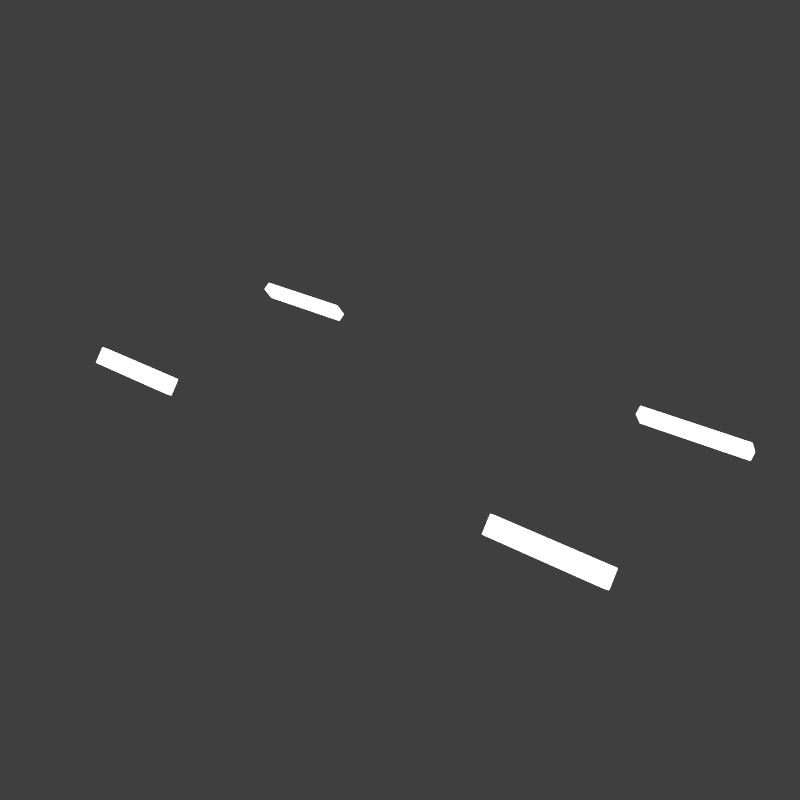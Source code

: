 # Source: lite_cut1_3.blend  (saved by Blender 2.79.6; exported with 4.5.12 LTS)
import bpy
from mathutils import Matrix  # noqa: F401  (used for matrix-valued properties, if any)

bpy.ops.wm.read_factory_settings(use_empty=True)
scene = bpy.context.scene
scene.name = 'main'

# ---- collections
col_collection_1 = bpy.data.collections.new('Collection 1'); scene.collection.children.link(col_collection_1)

# ---- materials (node trees are filled in below, after node groups)
mat_litecolor = bpy.data.materials.new('liteColor')
mat_litecolor.alpha_threshold = 0.0
mat_litecolor.roughness = 0.5

# ---- node groups
ng_lightcolor_presets = bpy.data.node_groups.new('LightColor_Presets', 'ShaderNodeTree')
_s = ng_lightcolor_presets.interface.new_socket(name='Candle', in_out='OUTPUT', socket_type='NodeSocketColor')
_s = ng_lightcolor_presets.interface.new_socket(name='40W Tungsten', in_out='OUTPUT', socket_type='NodeSocketColor')
_s = ng_lightcolor_presets.interface.new_socket(name='100W Tungsten', in_out='OUTPUT', socket_type='NodeSocketColor')
_s = ng_lightcolor_presets.interface.new_socket(name='Halogen', in_out='OUTPUT', socket_type='NodeSocketColor')
_s = ng_lightcolor_presets.interface.new_socket(name='Carbon Arc', in_out='OUTPUT', socket_type='NodeSocketColor')
_s = ng_lightcolor_presets.interface.new_socket(name='High Noon Sun', in_out='OUTPUT', socket_type='NodeSocketColor')
_s = ng_lightcolor_presets.interface.new_socket(name='Direct Sunlight', in_out='OUTPUT', socket_type='NodeSocketColor')
_s = ng_lightcolor_presets.interface.new_socket(name='Overcast Sky', in_out='OUTPUT', socket_type='NodeSocketColor')
_s = ng_lightcolor_presets.interface.new_socket(name='Clear Blue Sky', in_out='OUTPUT', socket_type='NodeSocketColor')
_s = ng_lightcolor_presets.interface.new_socket(name='Warm Fluorescent', in_out='OUTPUT', socket_type='NodeSocketColor')
_s = ng_lightcolor_presets.interface.new_socket(name='Standard Fluorescent', in_out='OUTPUT', socket_type='NodeSocketColor')
_s = ng_lightcolor_presets.interface.new_socket(name='Cool White Fluorescent', in_out='OUTPUT', socket_type='NodeSocketColor')
_s = ng_lightcolor_presets.interface.new_socket(name='Full Spectrum Fluorescent', in_out='OUTPUT', socket_type='NodeSocketColor')
_s = ng_lightcolor_presets.interface.new_socket(name='Grow Light Fluorescent', in_out='OUTPUT', socket_type='NodeSocketColor')
_s = ng_lightcolor_presets.interface.new_socket(name='Mercury Vapor', in_out='OUTPUT', socket_type='NodeSocketColor')
_s = ng_lightcolor_presets.interface.new_socket(name='Sodium Vapor', in_out='OUTPUT', socket_type='NodeSocketColor')
_s = ng_lightcolor_presets.interface.new_socket(name='Metal Halide', in_out='OUTPUT', socket_type='NodeSocketColor')
_s = ng_lightcolor_presets.interface.new_socket(name='High Pressure Sodium', in_out='OUTPUT', socket_type='NodeSocketColor')
_N = ng_lightcolor_presets.nodes; _L = ng_lightcolor_presets.links
n0 = _N.new('NodeFrame'); n0.name = 'Frame'; n0.location = (-108, -354)
n0.label = 'Kelvin'
n0.width = 205
n1 = _N.new('NodeFrame'); n1.name = 'Frame.001'; n1.location = (-113, -814)
n1.label = 'Fluorescent'
n1.width = 211
n2 = _N.new('NodeFrame'); n2.name = 'Frame.002'; n2.location = (-72, -1126)
n2.label = 'Gaseous Light '
n2.width = 151
n3 = _N.new('NodeFrame'); n3.name = 'Frame.003'; n3.location = (293, -268)
n3.label = 'bwide.wordpress.com'
n3.width = 200
n4 = _N.new('ShaderNodeCombineColor'); n4.name = 'Combine RGB.005'; n4.location = (30, -190)
n4.label = '5200'
n4.width = 80
n4.hide = True
n4.inputs[0].default_value = 1.0
n4.inputs[1].default_value = 0.9804
n4.inputs[2].default_value = 0.9569
n5 = _N.new('ShaderNodeCombineColor'); n5.name = 'Combine RGB.006'; n5.location = (30, -233)
n5.label = '5400'
n5.width = 80
n5.hide = True
n5.inputs[0].default_value = 1.0
n5.inputs[1].default_value = 1.0
n5.inputs[2].default_value = 0.9843
n6 = _N.new('ShaderNodeCombineColor'); n6.name = 'Combine RGB.007'; n6.location = (30, -271)
n6.label = '6000'
n6.width = 80
n6.hide = True
n6.inputs[0].default_value = 1.0
n6.inputs[1].default_value = 1.0
n6.inputs[2].default_value = 1.0
n7 = _N.new('ShaderNodeCombineColor'); n7.name = 'Combine RGB.009'; n7.location = (30, -351)
n7.label = '20000'
n7.width = 80
n7.hide = True
n7.inputs[0].default_value = 0.251
n7.inputs[1].default_value = 0.6118
n7.inputs[2].default_value = 1.0
n8 = _N.new('ShaderNodeCombineColor'); n8.name = 'Combine RGB.008'; n8.location = (30, -312)
n8.label = '7000'
n8.width = 80
n8.hide = True
n8.inputs[0].default_value = 0.7882
n8.inputs[1].default_value = 0.8863
n8.inputs[2].default_value = 1.0
n9 = _N.new('ShaderNodeCombineColor'); n9.name = 'Combine RGB.002'; n9.location = (30, -71)
n9.label = '2600'
n9.width = 80
n9.hide = True
n9.inputs[0].default_value = 1.0
n9.inputs[1].default_value = 0.7725
n9.inputs[2].default_value = 0.5608
n10 = _N.new('ShaderNodeCombineColor'); n10.name = 'RGBCOlor'; n10.location = (30, -225)
n10.label = 'Grow Light Fluorescent'
n10.width = 80
n10.hide = True
n10.inputs[0].default_value = 1.0
n10.inputs[1].default_value = 0.9373
n10.inputs[2].default_value = 0.9686
n11 = _N.new('ShaderNodeCombineColor'); n11.name = 'Combine RGB.011'; n11.location = (35, -79)
n11.label = 'Standard Fluorescent'
n11.width = 80
n11.hide = True
n11.inputs[0].default_value = 0.9569
n11.inputs[1].default_value = 1.0
n11.inputs[2].default_value = 0.9804
n12 = _N.new('ShaderNodeCombineColor'); n12.name = 'Combine RGB.012'; n12.location = (35, -129)
n12.label = 'Cool White Fluorescent'
n12.width = 80
n12.hide = True
n12.inputs[0].default_value = 0.8314
n12.inputs[1].default_value = 0.9216
n12.inputs[2].default_value = 1.0
n13 = _N.new('ShaderNodeCombineColor'); n13.name = 'Combine RGB.013'; n13.location = (33, -173)
n13.label = 'Full Spectrum Fluorescent'
n13.width = 80
n13.hide = True
n13.inputs[0].default_value = 1.0
n13.inputs[1].default_value = 0.9569
n13.inputs[2].default_value = 0.949
n14 = _N.new('ShaderNodeCombineColor'); n14.name = 'Combine RGB.014'; n14.location = (32, -35)
n14.label = 'Mercury Vapor'
n14.width = 80
n14.hide = True
n14.inputs[0].default_value = 0.8471
n14.inputs[1].default_value = 0.9686
n14.inputs[2].default_value = 1.0
n15 = _N.new('ShaderNodeCombineColor'); n15.name = 'Combine RGB.015'; n15.location = (34, -80)
n15.label = 'Sodium Vapor'
n15.width = 80
n15.hide = True
n15.inputs[0].default_value = 1.0
n15.inputs[1].default_value = 0.8196
n15.inputs[2].default_value = 0.698
n16 = _N.new('ShaderNodeCombineColor'); n16.name = 'Combine RGB.016'; n16.location = (30, -127)
n16.label = 'Metal Halide'
n16.width = 80
n16.hide = True
n16.inputs[0].default_value = 0.949
n16.inputs[1].default_value = 0.9882
n16.inputs[2].default_value = 1.0
n17 = _N.new('ShaderNodeCombineColor'); n17.name = 'Combine RGB.017'; n17.location = (32, -170)
n17.label = 'High Pressure Sodium'
n17.width = 80
n17.hide = True
n17.inputs[0].default_value = 0.949
n17.inputs[1].default_value = 0.7176
n17.inputs[2].default_value = 0.298
n18 = _N.new('ShaderNodeCombineColor'); n18.name = 'Combine RGB.003'; n18.location = (30, -106)
n18.label = '2850'
n18.width = 80
n18.hide = True
n18.inputs[0].default_value = 1.0
n18.inputs[1].default_value = 0.8392
n18.inputs[2].default_value = 0.6667
n19 = _N.new('NodeGroupOutput'); n19.name = 'Group Output'; n19.location = (30, -30)
n20 = _N.new('ShaderNodeCombineColor'); n20.name = 'Combine RGB.004'; n20.location = (30, -148)
n20.label = '3200'
n20.width = 80
n20.hide = True
n20.inputs[0].default_value = 1.0
n20.inputs[1].default_value = 0.9451
n20.inputs[2].default_value = 0.8784
n21 = _N.new('ShaderNodeCombineColor'); n21.name = 'Combine RGB.001'; n21.location = (30, -35)
n21.label = '1900K'
n21.width = 80
n21.hide = True
n21.inputs[0].default_value = 1.0
n21.inputs[1].default_value = 0.5765
n21.inputs[2].default_value = 0.1608
n22 = _N.new('ShaderNodeCombineColor'); n22.name = 'Combine RGB.010'; n22.location = (36, -35)
n22.label = 'Warm Fluorescent'
n22.width = 80
n22.hide = True
n22.inputs[0].default_value = 1.0
n22.inputs[1].default_value = 0.9569
n22.inputs[2].default_value = 0.898
n4.parent = n0
n5.parent = n0
n6.parent = n0
n7.parent = n0
n8.parent = n0
n9.parent = n0
n10.parent = n1
n11.parent = n1
n12.parent = n1
n13.parent = n1
n14.parent = n2
n15.parent = n2
n16.parent = n2
n17.parent = n2
n18.parent = n0
n19.parent = n3
n20.parent = n0
n21.parent = n0
n22.parent = n1
_L.new(n21.outputs[0], n19.inputs[0])
_L.new(n9.outputs[0], n19.inputs[1])
_L.new(n18.outputs[0], n19.inputs[2])
_L.new(n20.outputs[0], n19.inputs[3])
_L.new(n4.outputs[0], n19.inputs[4])
_L.new(n5.outputs[0], n19.inputs[5])
_L.new(n6.outputs[0], n19.inputs[6])
_L.new(n8.outputs[0], n19.inputs[7])
_L.new(n7.outputs[0], n19.inputs[8])
_L.new(n22.outputs[0], n19.inputs[9])
_L.new(n11.outputs[0], n19.inputs[10])
_L.new(n12.outputs[0], n19.inputs[11])
_L.new(n13.outputs[0], n19.inputs[12])
_L.new(n10.outputs[0], n19.inputs[13])
_L.new(n14.outputs[0], n19.inputs[14])
_L.new(n15.outputs[0], n19.inputs[15])
_L.new(n16.outputs[0], n19.inputs[16])
_L.new(n17.outputs[0], n19.inputs[17])
n19.is_active_output = True
ng_auto_smooth = bpy.data.node_groups.new('Auto Smooth', 'GeometryNodeTree')
_s = ng_auto_smooth.interface.new_socket(name='Geometry', in_out='OUTPUT', socket_type='NodeSocketGeometry')
_s = ng_auto_smooth.interface.new_socket(name='Geometry', in_out='INPUT', socket_type='NodeSocketGeometry')
_s = ng_auto_smooth.interface.new_socket(name='Angle', in_out='INPUT', socket_type='NodeSocketFloat')
_s.subtype = 'ANGLE'
_s.min_value = 0.0
_s.max_value = 3.142
ng_auto_smooth.is_modifier = True
_N = ng_auto_smooth.nodes; _L = ng_auto_smooth.links
n0 = _N.new('NodeGroupOutput'); n0.name = 'Group Output'; n0.location = (480, -100)
n1 = _N.new('NodeGroupInput'); n1.name = 'Group Input'; n1.location = (-420, -300)
n2 = _N.new('NodeGroupInput'); n2.name = 'Group Input.001'; n2.location = (-60, -100)
n3 = _N.new('GeometryNodeSetShadeSmooth'); n3.name = 'Set Shade Smooth'; n3.location = (120, -100)
n3.domain = 'EDGE'
n4 = _N.new('GeometryNodeSetShadeSmooth'); n4.name = 'Set Shade Smooth.001'; n4.location = (300, -100)
n5 = _N.new('GeometryNodeInputMeshEdgeAngle'); n5.name = 'Edge Angle'; n5.location = (-420, -220)
n6 = _N.new('GeometryNodeInputEdgeSmooth'); n6.name = 'Is Edge Smooth'; n6.location = (-60, -160)
n7 = _N.new('GeometryNodeInputShadeSmooth'); n7.name = 'Is Face Smooth'; n7.location = (-240, -340)
n8 = _N.new('FunctionNodeBooleanMath'); n8.name = 'Boolean Math'; n8.location = (-60, -220)
n9 = _N.new('FunctionNodeCompare'); n9.name = 'Compare'; n9.location = (-240, -180)
n9.operation = 'LESS_EQUAL'
_L.new(n5.outputs[0], n9.inputs[0])
_L.new(n4.outputs[0], n0.inputs[0])
_L.new(n1.outputs[1], n9.inputs[1])
_L.new(n9.outputs[0], n8.inputs[0])
_L.new(n7.outputs[0], n8.inputs[1])
_L.new(n2.outputs[0], n3.inputs[0])
_L.new(n6.outputs[0], n3.inputs[1])
_L.new(n3.outputs[0], n4.inputs[0])
_L.new(n8.outputs[0], n3.inputs[2])
n0.is_active_output = True

# ---- material node trees
mat_litecolor.use_nodes = True; mat_litecolor.node_tree.nodes.clear()
_N = mat_litecolor.node_tree.nodes; _L = mat_litecolor.node_tree.links
n0 = _N.new('ShaderNodeGroup'); n0.name = 'Group.011'; n0.location = (-21, 101)
n0.node_tree = ng_lightcolor_presets
n1 = _N.new('ShaderNodeOutputMaterial'); n1.name = 'Material Output'; n1.location = (382, 130)
n2 = _N.new('ShaderNodeEmission'); n2.name = 'Emission'; n2.location = (178, 70)
n2.inputs[1].default_value = 4.0
_L.new(n2.outputs[0], n1.inputs[0])
_L.new(n0.outputs[11], n2.inputs[0])
n1.is_active_output = True

# ---- world
world_world = bpy.data.worlds.new('World'); scene.world = world_world
world_world.use_nodes = True; world_world.node_tree.nodes.clear()
_N = world_world.node_tree.nodes; _L = world_world.node_tree.links
n0 = _N.new('ShaderNodeOutputWorld'); n0.name = 'World Output'; n0.location = (300, 300)
n1 = _N.new('ShaderNodeBackground'); n1.name = 'Background'; n1.location = (10, 300)
n1.inputs[0].default_value = (0.05, 0.05, 0.05, 1.0)
_L.new(n1.outputs[0], n0.inputs[0])
n0.is_active_output = True
world_world.use_sun_shadow = False
world_world.sun_shadow_jitter_overblur = 0.0

# ---- meshes
me_plane_001 = bpy.data.meshes.new('Plane.001')
me_plane_001.from_pydata([(-0.9501, -0.9501, 0.0), (0.9501, -0.9501, 0.0), (-0.9501, 0.9501, 0.0), (0.9501, 0.9501, 0.0), (-0.8584, 0.8584, 0.0), (-0.8584, -0.8584, 0.0), (0.8584, -0.8584, 0.0), (0.8584, 0.8584, 0.0), (0.0, 0.0, 0.0)], [], [(5, 4, 2, 0), (6, 5, 0, 1), (7, 6, 1, 3), (4, 7, 3, 2), (5, 6, 8), (6, 7, 8), (7, 4, 8), (4, 5, 8)])
me_plane_001.use_remesh_preserve_volume = False
me_plane_001.use_remesh_preserve_attributes = False
me_plane_001.use_mirror_vertex_groups = False
me_plane_001.update()
me_bc_shape = bpy.data.meshes.new('BC-shape')
me_bc_shape.from_pydata([(-0.7325, 0.6496, -0.1614), (-0.7325, 0.4471, 0.006108), (-0.7325, 0.668, -0.1436), (-0.7325, 0.3526, -0.02898), (-0.7325, 0.4267, -0.1289), (-0.7325, 0.6168, -0.1541), (-0.7325, 0.8411, -0.06813), (-0.7325, 0.4989, -0.02898), (-0.7325, 0.8411, 0.006108), (-0.7325, 0.639, -0.1532), (-0.7325, 0.6115, -0.1289), (-0.7229, 0.7166, -0.1755), (-0.7229, 0.775, -0.1643), (-0.722, 0.7516, -0.2002), (-0.7187, 0.6115, -0.1289), (-0.7187, 0.8411, -0.06813), (-0.7452, 0.7755, -0.165), (-0.7452, 0.639, -0.1532), (-0.7452, 0.4471, 0.006108), (-0.7452, 0.7164, -0.1763), (-0.7187, 0.6168, -0.1541), (-0.7452, 0.4989, -0.02898), (-0.7187, 0.4471, 0.006108), (-0.7187, 0.6496, -0.1614), (-0.7452, 0.4267, -0.1289), (-0.7452, 0.668, -0.1436), (-0.7452, 0.6496, -0.1614), (-0.7187, 0.668, -0.1436), (-0.7452, 0.8411, -0.06813), (-0.7452, 0.3526, -0.02898), (-0.7187, 0.4989, -0.02898), (-0.7187, 0.3526, -0.02898), (-0.7187, 0.8411, 0.006108), (-0.7452, 0.8411, 0.006108), (-0.7187, 0.4267, -0.1289), (-0.7187, 0.7516, -0.2002), (-0.7187, 0.639, -0.1532), (-0.7452, 0.6115, -0.1289), (-0.7452, 0.6168, -0.1541), (-0.6405, 0.6496, -0.1614), (-0.6405, 0.4471, 0.006108), (-0.6405, 0.668, -0.1436), (-0.6405, 0.3526, -0.02898), (-0.6405, 0.4267, -0.1289), (-0.6405, 0.6168, -0.1541), (-0.6405, 0.8411, -0.06813), (-0.6405, 0.4989, -0.02898), (-0.6405, 0.8411, 0.006108), (-0.6405, 0.639, -0.1532), (-0.6405, 0.6115, -0.1289), (-0.6309, 0.7166, -0.1755), (-0.6309, 0.775, -0.1643), (-0.63, 0.7516, -0.2002), (-0.6267, 0.6115, -0.1289), (-0.6267, 0.8411, -0.06813), (-0.6532, 0.7755, -0.165), (-0.6532, 0.639, -0.1532), (-0.6532, 0.4471, 0.006108), (-0.6532, 0.7164, -0.1763), (-0.6267, 0.6168, -0.1541), (-0.6532, 0.4989, -0.02898), (-0.6267, 0.4471, 0.006108), (-0.6267, 0.6496, -0.1614), (-0.6532, 0.4267, -0.1289), (-0.6532, 0.668, -0.1436), (-0.6532, 0.6496, -0.1614), (-0.6267, 0.668, -0.1436), (-0.6532, 0.8411, -0.06813), (-0.6532, 0.3526, -0.02898), (-0.6267, 0.4989, -0.02898), (-0.6267, 0.3526, -0.02898), (-0.6267, 0.8411, 0.006108), (-0.6532, 0.8411, 0.006108), (-0.6267, 0.4267, -0.1289), (-0.6267, 0.7516, -0.2002), (-0.6267, 0.639, -0.1532), (-0.6532, 0.6115, -0.1289), (-0.6532, 0.6168, -0.1541), (-0.9025, 0.6431, -0.1394), (-0.9025, 0.4646, -0.01848), (-1.037, 0.9005, 0.0007982), (-0.9025, 0.3318, -0.01848), (-0.9025, 0.4214, -0.1394), (-1.037, 0.4128, 0.01661), (-1.037, 0.8771, 0.01661), (-0.8544, 0.7395, 0.01661), (-0.8544, 0.8771, 0.01661), (-0.8544, 0.9005, 0.0007982), (-0.8544, 0.8418, -0.08574), (-0.9498, 0.7395, 0.01661), (-0.9498, 0.8418, -0.08574), (-0.9498, 0.8771, 0.01661), (-0.9498, 0.9005, 0.0007982), (-0.8005, 0.8516, 0.01661), (-0.8005, 0.8516, -0.07136), (-0.8005, 0.9005, 0.0007982), (-0.8005, 0.8771, 0.01661), (-0.762, 0.4128, 0.01661), (-0.762, 0.4646, -0.01848), (-0.8484, 0.6356, -0.1638), (-0.8538, 0.6431, -0.1394), (-0.8484, 0.6504, -0.1752), (-0.8538, 0.6692, -0.1571), (-0.8538, 0.603, -0.1394), (-0.8484, 0.6083, -0.165), (-0.9922, 0.9005, 0.0007982), (-0.9922, 0.4128, 0.01661), (-0.9922, 0.8771, 0.01661), (-1.037, 0.7817, -0.1745), (-1.037, 0.7141, -0.1875), (-0.9922, 0.7141, -0.1875), (-0.9922, 0.7817, -0.1745), (-0.6267, 0.6083, -0.165), (-0.6532, 0.6083, -0.165), (-0.6267, 0.603, -0.1394), (-0.6532, 0.603, -0.1394), (-0.7187, 0.603, -0.1394), (-0.7187, 0.6083, -0.165), (-0.6267, 0.4214, -0.1394), (-0.6532, 0.4214, -0.1394), (-0.7187, 0.4646, -0.01848), (-0.6267, 0.4646, -0.01848), (-0.6532, 0.4646, -0.01848), (-0.6532, 0.4128, 0.01661), (-0.6267, 0.4128, 0.01661), (-0.6532, 0.3318, -0.01848), (-0.6267, 0.3318, -0.01848), (-0.7452, 0.6083, -0.165), (-0.7452, 0.603, -0.1394), (-0.7452, 0.4214, -0.1394), (-0.7187, 0.4214, -0.1394), (-0.7452, 0.4646, -0.01848), (-0.7187, 0.4128, 0.01661), (-0.7452, 0.4128, 0.01661), (-0.7187, 0.3318, -0.01848), (-0.7452, 0.3318, -0.01848), (-0.6267, 0.6356, -0.1638), (-0.6532, 0.6356, -0.1638), (-0.7187, 0.6356, -0.1638), (-0.7452, 0.6356, -0.1638), (-0.6267, 0.6692, -0.1571), (-0.6267, 0.6504, -0.1752), (-0.6532, 0.6504, -0.1752), (-0.7187, 0.6504, -0.1752), (-0.7452, 0.6504, -0.1752), (-0.6532, 0.7141, -0.1875), (-0.6532, 0.6692, -0.1571), (-0.7187, 0.6692, -0.1571), (-0.7452, 0.6692, -0.1571), (-0.7452, 0.7141, -0.1875), (-0.6267, 0.7544, -0.2148), (-0.6532, 0.7817, -0.1745), (-0.6532, 0.7264, -0.1958), (-0.6532, 0.7734, -0.1868), (-0.7187, 0.7544, -0.2148), (-0.7452, 0.7817, -0.1745), (-0.6501, 0.7274, -0.1965), (-0.6501, 0.7727, -0.1877), (-0.6506, 0.7544, -0.2148), (-0.6532, 0.8516, 0.01661), (-0.7187, 0.8516, 0.01661), (-0.6267, 0.8516, 0.01661), (-0.7452, 0.8516, 0.01661), (-0.6267, 0.8516, -0.07136), (-0.6532, 0.8516, -0.07136), (-0.7187, 0.8516, -0.07136), (-0.7452, 0.8516, -0.07136), (-0.5781, 0.8516, 0.01661), (-0.5781, 0.8516, -0.07136), (-0.5781, 0.7544, -0.2148), (-0.5781, 0.6692, -0.1571), (-0.5781, 0.6504, -0.1752), (-0.5781, 0.6356, -0.1638), (-0.5781, 0.6083, -0.165), (-0.5781, 0.603, -0.1394), (-0.5781, 0.4128, 0.01661), (-0.5781, 0.4214, -0.1394), (-0.5781, 0.4646, -0.01848), (-0.5781, 0.3318, -0.01848), (0.7325, 0.6496, -0.1614), (0.7325, 0.4471, 0.006108), (0.7325, 0.668, -0.1436), (0.7325, 0.3526, -0.02898), (0.7325, 0.4267, -0.1289), (0.7325, 0.6168, -0.1541), (0.7325, 0.8411, -0.06813), (0.7325, 0.4989, -0.02898), (0.7325, 0.8411, 0.006108), (0.7325, 0.639, -0.1532), (0.7325, 0.6115, -0.1289), (0.7229, 0.7166, -0.1755), (0.7229, 0.775, -0.1643), (0.722, 0.7516, -0.2002), (0.7187, 0.6115, -0.1289), (0.7187, 0.8411, -0.06813), (0.7452, 0.7755, -0.165), (0.7452, 0.639, -0.1532), (0.7452, 0.4471, 0.006108), (0.7452, 0.7164, -0.1763), (0.7187, 0.6168, -0.1541), (0.7452, 0.4989, -0.02898), (0.7187, 0.4471, 0.006108), (0.7187, 0.6496, -0.1614), (0.7452, 0.4267, -0.1289), (0.7452, 0.668, -0.1436), (0.7452, 0.6496, -0.1614), (0.7187, 0.668, -0.1436), (0.7452, 0.8411, -0.06813), (0.7452, 0.3526, -0.02898), (0.7187, 0.4989, -0.02898), (0.7187, 0.3526, -0.02898), (0.7187, 0.8411, 0.006108), (0.7452, 0.8411, 0.006108), (0.7187, 0.4267, -0.1289), (0.7187, 0.7516, -0.2002), (0.7187, 0.639, -0.1532), (0.7452, 0.6115, -0.1289), (0.7452, 0.6168, -0.1541), (0.6405, 0.6496, -0.1614), (0.6405, 0.4471, 0.006108), (0.6405, 0.668, -0.1436), (0.6405, 0.3526, -0.02898), (0.6405, 0.4267, -0.1289), (0.6405, 0.6168, -0.1541), (0.6405, 0.8411, -0.06813), (0.6405, 0.4989, -0.02898), (0.6405, 0.8411, 0.006108), (0.6405, 0.639, -0.1532), (0.6405, 0.6115, -0.1289), (0.6309, 0.7166, -0.1755), (0.6309, 0.775, -0.1643), (0.63, 0.7516, -0.2002), (0.6267, 0.6115, -0.1289), (0.6267, 0.8411, -0.06813), (0.6532, 0.7755, -0.165), (0.6532, 0.639, -0.1532), (0.6532, 0.4471, 0.006108), (0.6532, 0.7164, -0.1763), (0.6267, 0.6168, -0.1541), (0.6532, 0.4989, -0.02898), (0.6267, 0.4471, 0.006108), (0.6267, 0.6496, -0.1614), (0.6532, 0.4267, -0.1289), (0.6532, 0.668, -0.1436), (0.6532, 0.6496, -0.1614), (0.6267, 0.668, -0.1436), (0.6532, 0.8411, -0.06813), (0.6532, 0.3526, -0.02898), (0.6267, 0.4989, -0.02898), (0.6267, 0.3526, -0.02898), (0.6267, 0.8411, 0.006108), (0.6532, 0.8411, 0.006108), (0.6267, 0.4267, -0.1289), (0.6267, 0.7516, -0.2002), (0.6267, 0.639, -0.1532), (0.6532, 0.6115, -0.1289), (0.6532, 0.6168, -0.1541), (0.9025, 0.6431, -0.1394), (0.9025, 0.4646, -0.01848), (1.037, 0.9005, 0.0007982), (0.9025, 0.3318, -0.01848), (0.9025, 0.4214, -0.1394), (1.037, 0.4128, 0.01661), (1.037, 0.8771, 0.01661), (0.8544, 0.7395, 0.01661), (0.8544, 0.8771, 0.01661), (0.8544, 0.9005, 0.0007982), (0.8544, 0.8418, -0.08574), (0.9498, 0.7395, 0.01661), (0.9498, 0.8418, -0.08574), (0.9498, 0.8771, 0.01661), (0.9498, 0.9005, 0.0007982), (0.8005, 0.8516, 0.01661), (0.8005, 0.8516, -0.07136), (0.8005, 0.9005, 0.0007982), (0.8005, 0.8771, 0.01661), (0.762, 0.4128, 0.01661), (0.762, 0.4646, -0.01848), (0.8484, 0.6356, -0.1638), (0.8538, 0.6431, -0.1394), (0.8484, 0.6504, -0.1752), (0.8538, 0.6692, -0.1571), (0.8538, 0.603, -0.1394), (0.8484, 0.6083, -0.165), (0.9922, 0.9005, 0.0007982), (0.9922, 0.4128, 0.01661), (0.9922, 0.8771, 0.01661), (1.037, 0.7817, -0.1745), (1.037, 0.7141, -0.1875), (0.9922, 0.7141, -0.1875), (0.9922, 0.7817, -0.1745), (0.6267, 0.6083, -0.165), (0.6532, 0.6083, -0.165), (0.6267, 0.603, -0.1394), (0.6532, 0.603, -0.1394), (0.7187, 0.603, -0.1394), (0.7187, 0.6083, -0.165), (0.6267, 0.4214, -0.1394), (0.6532, 0.4214, -0.1394), (0.7187, 0.4646, -0.01848), (0.6267, 0.4646, -0.01848), (0.6532, 0.4646, -0.01848), (0.6532, 0.4128, 0.01661), (0.6267, 0.4128, 0.01661), (0.6532, 0.3318, -0.01848), (0.6267, 0.3318, -0.01848), (0.7452, 0.6083, -0.165), (0.7452, 0.603, -0.1394), (0.7452, 0.4214, -0.1394), (0.7187, 0.4214, -0.1394), (0.7452, 0.4646, -0.01848), (0.7187, 0.4128, 0.01661), (0.7452, 0.4128, 0.01661), (0.7187, 0.3318, -0.01848), (0.7452, 0.3318, -0.01848), (0.6267, 0.6356, -0.1638), (0.6532, 0.6356, -0.1638), (0.7187, 0.6356, -0.1638), (0.7452, 0.6356, -0.1638), (0.6267, 0.6692, -0.1571), (0.6267, 0.6504, -0.1752), (0.6532, 0.6504, -0.1752), (0.7187, 0.6504, -0.1752), (0.7452, 0.6504, -0.1752), (0.6532, 0.7141, -0.1875), (0.6532, 0.6692, -0.1571), (0.7187, 0.6692, -0.1571), (0.7452, 0.6692, -0.1571), (0.7452, 0.7141, -0.1875), (0.6267, 0.7544, -0.2148), (0.6532, 0.7817, -0.1745), (0.6532, 0.7264, -0.1958), (0.6532, 0.7734, -0.1868), (0.7187, 0.7544, -0.2148), (0.7452, 0.7817, -0.1745), (0.6501, 0.7274, -0.1965), (0.6501, 0.7727, -0.1877), (0.6506, 0.7544, -0.2148), (0.6532, 0.8516, 0.01661), (0.7187, 0.8516, 0.01661), (0.6267, 0.8516, 0.01661), (0.7452, 0.8516, 0.01661), (0.6267, 0.8516, -0.07136), (0.6532, 0.8516, -0.07136), (0.7187, 0.8516, -0.07136), (0.7452, 0.8516, -0.07136), (0.5781, 0.8516, 0.01661), (0.5781, 0.8516, -0.07136), (0.5781, 0.7544, -0.2148), (0.5781, 0.6692, -0.1571), (0.5781, 0.6504, -0.1752), (0.5781, 0.6356, -0.1638), (0.5781, 0.6083, -0.165), (0.5781, 0.603, -0.1394), (0.5781, 0.4128, 0.01661), (0.5781, 0.4214, -0.1394), (0.5781, 0.4646, -0.01848), (0.5781, 0.3318, -0.01848), (-0.7325, -0.6496, -0.1614), (-0.7325, -0.4471, 0.006108), (-0.7325, -0.668, -0.1436), (-0.7325, -0.3526, -0.02898), (-0.7325, -0.4267, -0.1289), (-0.7325, -0.6168, -0.1541), (-0.7325, -0.8411, -0.06813), (-0.7325, -0.4989, -0.02898), (-0.7325, -0.8411, 0.006108), (-0.7325, -0.639, -0.1532), (-0.7325, -0.6115, -0.1289), (-0.7229, -0.7166, -0.1755), (-0.7229, -0.775, -0.1643), (-0.722, -0.7516, -0.2002), (-0.7187, -0.6115, -0.1289), (-0.7187, -0.8411, -0.06813), (-0.7452, -0.7755, -0.165), (-0.7452, -0.639, -0.1532), (-0.7452, -0.4471, 0.006108), (-0.7452, -0.7164, -0.1763), (-0.7187, -0.6168, -0.1541), (-0.7452, -0.4989, -0.02898), (-0.7187, -0.4471, 0.006108), (-0.7187, -0.6496, -0.1614), (-0.7452, -0.4267, -0.1289), (-0.7452, -0.668, -0.1436), (-0.7452, -0.6496, -0.1614), (-0.7187, -0.668, -0.1436), (-0.7452, -0.8411, -0.06813), (-0.7452, -0.3526, -0.02898), (-0.7187, -0.4989, -0.02898), (-0.7187, -0.3526, -0.02898), (-0.7187, -0.8411, 0.006108), (-0.7452, -0.8411, 0.006108), (-0.7187, -0.4267, -0.1289), (-0.7187, -0.7516, -0.2002), (-0.7187, -0.639, -0.1532), (-0.7452, -0.6115, -0.1289), (-0.7452, -0.6168, -0.1541), (-0.6405, -0.6496, -0.1614), (-0.6405, -0.4471, 0.006108), (-0.6405, -0.668, -0.1436), (-0.6405, -0.3526, -0.02898), (-0.6405, -0.4267, -0.1289), (-0.6405, -0.6168, -0.1541), (-0.6405, -0.8411, -0.06813), (-0.6405, -0.4989, -0.02898), (-0.6405, -0.8411, 0.006108), (-0.6405, -0.639, -0.1532), (-0.6405, -0.6115, -0.1289), (-0.6309, -0.7166, -0.1755), (-0.6309, -0.775, -0.1643), (-0.63, -0.7516, -0.2002), (-0.6267, -0.6115, -0.1289), (-0.6267, -0.8411, -0.06813), (-0.6532, -0.7755, -0.165), (-0.6532, -0.639, -0.1532), (-0.6532, -0.4471, 0.006108), (-0.6532, -0.7164, -0.1763), (-0.6267, -0.6168, -0.1541), (-0.6532, -0.4989, -0.02898), (-0.6267, -0.4471, 0.006108), (-0.6267, -0.6496, -0.1614), (-0.6532, -0.4267, -0.1289), (-0.6532, -0.668, -0.1436), (-0.6532, -0.6496, -0.1614), (-0.6267, -0.668, -0.1436), (-0.6532, -0.8411, -0.06813), (-0.6532, -0.3526, -0.02898), (-0.6267, -0.4989, -0.02898), (-0.6267, -0.3526, -0.02898), (-0.6267, -0.8411, 0.006108), (-0.6532, -0.8411, 0.006108), (-0.6267, -0.4267, -0.1289), (-0.6267, -0.7516, -0.2002), (-0.6267, -0.639, -0.1532), (-0.6532, -0.6115, -0.1289), (-0.6532, -0.6168, -0.1541), (-0.9025, -0.6431, -0.1394), (-0.9025, -0.4646, -0.01848), (-1.037, -0.9005, 0.0007982), (-0.9025, -0.3318, -0.01848), (-0.9025, -0.4214, -0.1394), (-1.037, -0.4128, 0.01661), (-1.037, -0.8771, 0.01661), (-0.8544, -0.7395, 0.01661), (-0.8544, -0.8771, 0.01661), (-0.8544, -0.9005, 0.0007982), (-0.8544, -0.8418, -0.08574), (-0.9498, -0.7395, 0.01661), (-0.9498, -0.8418, -0.08574), (-0.9498, -0.8771, 0.01661), (-0.9498, -0.9005, 0.0007982), (-0.8005, -0.8516, 0.01661), (-0.8005, -0.8516, -0.07136), (-0.8005, -0.9005, 0.0007982), (-0.8005, -0.8771, 0.01661), (-0.762, -0.4128, 0.01661), (-0.762, -0.4646, -0.01848), (-0.8484, -0.6356, -0.1638), (-0.8538, -0.6431, -0.1394), (-0.8484, -0.6504, -0.1752), (-0.8538, -0.6692, -0.1571), (-0.8538, -0.603, -0.1394), (-0.8484, -0.6083, -0.165), (-0.9922, -0.9005, 0.0007982), (-0.9922, -0.4128, 0.01661), (-0.9922, -0.8771, 0.01661), (-1.037, -0.7817, -0.1745), (-1.037, -0.7141, -0.1875), (-0.9922, -0.7141, -0.1875), (-0.9922, -0.7817, -0.1745), (-0.6267, -0.6083, -0.165), (-0.6532, -0.6083, -0.165), (-0.6267, -0.603, -0.1394), (-0.6532, -0.603, -0.1394), (-0.7187, -0.603, -0.1394), (-0.7187, -0.6083, -0.165), (-0.6267, -0.4214, -0.1394), (-0.6532, -0.4214, -0.1394), (-0.7187, -0.4646, -0.01848), (-0.6267, -0.4646, -0.01848), (-0.6532, -0.4646, -0.01848), (-0.6532, -0.4128, 0.01661), (-0.6267, -0.4128, 0.01661), (-0.6532, -0.3318, -0.01848), (-0.6267, -0.3318, -0.01848), (-0.7452, -0.6083, -0.165), (-0.7452, -0.603, -0.1394), (-0.7452, -0.4214, -0.1394), (-0.7187, -0.4214, -0.1394), (-0.7452, -0.4646, -0.01848), (-0.7187, -0.4128, 0.01661), (-0.7452, -0.4128, 0.01661), (-0.7187, -0.3318, -0.01848), (-0.7452, -0.3318, -0.01848), (-0.6267, -0.6356, -0.1638), (-0.6532, -0.6356, -0.1638), (-0.7187, -0.6356, -0.1638), (-0.7452, -0.6356, -0.1638), (-0.6267, -0.6692, -0.1571), (-0.6267, -0.6504, -0.1752), (-0.6532, -0.6504, -0.1752), (-0.7187, -0.6504, -0.1752), (-0.7452, -0.6504, -0.1752), (-0.6532, -0.7141, -0.1875), (-0.6532, -0.6692, -0.1571), (-0.7187, -0.6692, -0.1571), (-0.7452, -0.6692, -0.1571), (-0.7452, -0.7141, -0.1875), (-0.6267, -0.7544, -0.2148), (-0.6532, -0.7817, -0.1745), (-0.6532, -0.7264, -0.1958), (-0.6532, -0.7734, -0.1868), (-0.7187, -0.7544, -0.2148), (-0.7452, -0.7817, -0.1745), (-0.6501, -0.7274, -0.1965), (-0.6501, -0.7727, -0.1877), (-0.6506, -0.7544, -0.2148), (-0.6532, -0.8516, 0.01661), (-0.7187, -0.8516, 0.01661), (-0.6267, -0.8516, 0.01661), (-0.7452, -0.8516, 0.01661), (-0.6267, -0.8516, -0.07136), (-0.6532, -0.8516, -0.07136), (-0.7187, -0.8516, -0.07136), (-0.7452, -0.8516, -0.07136), (-0.5781, -0.8516, 0.01661), (-0.5781, -0.8516, -0.07136), (-0.5781, -0.7544, -0.2148), (-0.5781, -0.6692, -0.1571), (-0.5781, -0.6504, -0.1752), (-0.5781, -0.6356, -0.1638), (-0.5781, -0.6083, -0.165), (-0.5781, -0.603, -0.1394), (-0.5781, -0.4128, 0.01661), (-0.5781, -0.4214, -0.1394), (-0.5781, -0.4646, -0.01848), (-0.5781, -0.3318, -0.01848), (0.7325, -0.6496, -0.1614), (0.7325, -0.4471, 0.006108), (0.7325, -0.668, -0.1436), (0.7325, -0.3526, -0.02898), (0.7325, -0.4267, -0.1289), (0.7325, -0.6168, -0.1541), (0.7325, -0.8411, -0.06813), (0.7325, -0.4989, -0.02898), (0.7325, -0.8411, 0.006108), (0.7325, -0.639, -0.1532), (0.7325, -0.6115, -0.1289), (0.7229, -0.7166, -0.1755), (0.7229, -0.775, -0.1643), (0.722, -0.7516, -0.2002), (0.7187, -0.6115, -0.1289), (0.7187, -0.8411, -0.06813), (0.7452, -0.7755, -0.165), (0.7452, -0.639, -0.1532), (0.7452, -0.4471, 0.006108), (0.7452, -0.7164, -0.1763), (0.7187, -0.6168, -0.1541), (0.7452, -0.4989, -0.02898), (0.7187, -0.4471, 0.006108), (0.7187, -0.6496, -0.1614), (0.7452, -0.4267, -0.1289), (0.7452, -0.668, -0.1436), (0.7452, -0.6496, -0.1614), (0.7187, -0.668, -0.1436), (0.7452, -0.8411, -0.06813), (0.7452, -0.3526, -0.02898), (0.7187, -0.4989, -0.02898), (0.7187, -0.3526, -0.02898), (0.7187, -0.8411, 0.006108), (0.7452, -0.8411, 0.006108), (0.7187, -0.4267, -0.1289), (0.7187, -0.7516, -0.2002), (0.7187, -0.639, -0.1532), (0.7452, -0.6115, -0.1289), (0.7452, -0.6168, -0.1541), (0.6405, -0.6496, -0.1614), (0.6405, -0.4471, 0.006108), (0.6405, -0.668, -0.1436), (0.6405, -0.3526, -0.02898), (0.6405, -0.4267, -0.1289), (0.6405, -0.6168, -0.1541), (0.6405, -0.8411, -0.06813), (0.6405, -0.4989, -0.02898), (0.6405, -0.8411, 0.006108), (0.6405, -0.639, -0.1532), (0.6405, -0.6115, -0.1289), (0.6309, -0.7166, -0.1755), (0.6309, -0.775, -0.1643), (0.63, -0.7516, -0.2002), (0.6267, -0.6115, -0.1289), (0.6267, -0.8411, -0.06813), (0.6532, -0.7755, -0.165), (0.6532, -0.639, -0.1532), (0.6532, -0.4471, 0.006108), (0.6532, -0.7164, -0.1763), (0.6267, -0.6168, -0.1541), (0.6532, -0.4989, -0.02898), (0.6267, -0.4471, 0.006108), (0.6267, -0.6496, -0.1614), (0.6532, -0.4267, -0.1289), (0.6532, -0.668, -0.1436), (0.6532, -0.6496, -0.1614), (0.6267, -0.668, -0.1436), (0.6532, -0.8411, -0.06813), (0.6532, -0.3526, -0.02898), (0.6267, -0.4989, -0.02898), (0.6267, -0.3526, -0.02898), (0.6267, -0.8411, 0.006108), (0.6532, -0.8411, 0.006108), (0.6267, -0.4267, -0.1289), (0.6267, -0.7516, -0.2002), (0.6267, -0.639, -0.1532), (0.6532, -0.6115, -0.1289), (0.6532, -0.6168, -0.1541), (0.9025, -0.6431, -0.1394), (0.9025, -0.4646, -0.01848), (1.037, -0.9005, 0.0007982), (0.9025, -0.3318, -0.01848), (0.9025, -0.4214, -0.1394), (1.037, -0.4128, 0.01661), (1.037, -0.8771, 0.01661), (0.8544, -0.7395, 0.01661), (0.8544, -0.8771, 0.01661), (0.8544, -0.9005, 0.0007982), (0.8544, -0.8418, -0.08574), (0.9498, -0.7395, 0.01661), (0.9498, -0.8418, -0.08574), (0.9498, -0.8771, 0.01661), (0.9498, -0.9005, 0.0007982), (0.8005, -0.8516, 0.01661), (0.8005, -0.8516, -0.07136), (0.8005, -0.9005, 0.0007982), (0.8005, -0.8771, 0.01661), (0.762, -0.4128, 0.01661), (0.762, -0.4646, -0.01848), (0.8484, -0.6356, -0.1638), (0.8538, -0.6431, -0.1394), (0.8484, -0.6504, -0.1752), (0.8538, -0.6692, -0.1571), (0.8538, -0.603, -0.1394), (0.8484, -0.6083, -0.165), (0.9922, -0.9005, 0.0007982), (0.9922, -0.4128, 0.01661), (0.9922, -0.8771, 0.01661), (1.037, -0.7817, -0.1745), (1.037, -0.7141, -0.1875), (0.9922, -0.7141, -0.1875), (0.9922, -0.7817, -0.1745), (0.6267, -0.6083, -0.165), (0.6532, -0.6083, -0.165), (0.6267, -0.603, -0.1394), (0.6532, -0.603, -0.1394), (0.7187, -0.603, -0.1394), (0.7187, -0.6083, -0.165), (0.6267, -0.4214, -0.1394), (0.6532, -0.4214, -0.1394), (0.7187, -0.4646, -0.01848), (0.6267, -0.4646, -0.01848), (0.6532, -0.4646, -0.01848), (0.6532, -0.4128, 0.01661), (0.6267, -0.4128, 0.01661), (0.6532, -0.3318, -0.01848), (0.6267, -0.3318, -0.01848), (0.7452, -0.6083, -0.165), (0.7452, -0.603, -0.1394), (0.7452, -0.4214, -0.1394), (0.7187, -0.4214, -0.1394), (0.7452, -0.4646, -0.01848), (0.7187, -0.4128, 0.01661), (0.7452, -0.4128, 0.01661), (0.7187, -0.3318, -0.01848), (0.7452, -0.3318, -0.01848), (0.6267, -0.6356, -0.1638), (0.6532, -0.6356, -0.1638), (0.7187, -0.6356, -0.1638), (0.7452, -0.6356, -0.1638), (0.6267, -0.6692, -0.1571), (0.6267, -0.6504, -0.1752), (0.6532, -0.6504, -0.1752), (0.7187, -0.6504, -0.1752), (0.7452, -0.6504, -0.1752), (0.6532, -0.7141, -0.1875), (0.6532, -0.6692, -0.1571), (0.7187, -0.6692, -0.1571), (0.7452, -0.6692, -0.1571), (0.7452, -0.7141, -0.1875), (0.6267, -0.7544, -0.2148), (0.6532, -0.7817, -0.1745), (0.6532, -0.7264, -0.1958), (0.6532, -0.7734, -0.1868), (0.7187, -0.7544, -0.2148), (0.7452, -0.7817, -0.1745), (0.6501, -0.7274, -0.1965), (0.6501, -0.7727, -0.1877), (0.6506, -0.7544, -0.2148), (0.6532, -0.8516, 0.01661), (0.7187, -0.8516, 0.01661), (0.6267, -0.8516, 0.01661), (0.7452, -0.8516, 0.01661), (0.6267, -0.8516, -0.07136), (0.6532, -0.8516, -0.07136), (0.7187, -0.8516, -0.07136), (0.7452, -0.8516, -0.07136), (0.5781, -0.8516, 0.01661), (0.5781, -0.8516, -0.07136), (0.5781, -0.7544, -0.2148), (0.5781, -0.6692, -0.1571), (0.5781, -0.6504, -0.1752), (0.5781, -0.6356, -0.1638), (0.5781, -0.6083, -0.165), (0.5781, -0.603, -0.1394), (0.5781, -0.4128, 0.01661), (0.5781, -0.4214, -0.1394), (0.5781, -0.4646, -0.01848), (0.5781, -0.3318, -0.01848)], [], [(2, 11, 13, 35, 27), (13, 12, 6, 15, 35), (7, 1, 18, 21), (9, 0, 23, 36), (5, 9, 36, 20), (6, 8, 32, 15), (8, 1, 22, 32), (10, 4, 24, 37), (2, 0, 26, 25), (10, 5, 20, 14), (3, 7, 21, 29), (4, 3, 29, 24), (11, 12, 13), (37, 38, 5, 10), (30, 22, 1, 7), (31, 30, 7, 3), (34, 31, 3, 4), (25, 19, 11, 2), (17, 26, 0, 9), (38, 17, 9, 5), (16, 28, 6, 12), (19, 16, 12, 11), (27, 23, 0, 2), (14, 34, 4, 10), (28, 33, 8, 6), (33, 18, 1, 8), (41, 50, 52, 74, 66), (52, 51, 45, 54, 74), (46, 40, 57, 60), (48, 39, 62, 75), (44, 48, 75, 59), (45, 47, 71, 54), (47, 40, 61, 71), (49, 43, 63, 76), (41, 39, 65, 64), (49, 44, 59, 53), (42, 46, 60, 68), (43, 42, 68, 63), (50, 51, 52), (76, 77, 44, 49), (69, 61, 40, 46), (70, 69, 46, 42), (73, 70, 42, 43), (64, 58, 50, 41), (56, 65, 39, 48), (77, 56, 48, 44), (55, 67, 45, 51), (58, 55, 51, 50), (66, 62, 39, 41), (53, 73, 43, 49), (67, 72, 47, 45), (72, 57, 40, 47), (79, 78, 82, 81), (84, 107, 105, 80), (105, 111, 108, 80), (87, 86, 96, 95), (89, 90, 92, 91), (88, 85, 86, 87), (93, 94, 95, 96), (101, 144, 139, 99), (88, 90, 89, 85), (101, 99, 100, 102), (104, 99, 139, 127), (99, 104, 103, 100), (104, 127, 128, 103), (94, 93, 162, 166), (93, 96, 86, 85, 89, 91, 107, 106, 97, 133, 162), (102, 100, 78, 79, 98, 97, 106, 110, 149, 148), (83, 84, 80, 108, 109), (106, 107, 84, 83), (94, 166, 155, 111, 105, 92, 90, 88, 87, 95), (105, 107, 91, 92), (111, 155, 149, 110), (108, 111, 110, 109), (110, 106, 83, 109), (160, 132, 123, 159), (161, 124, 175, 167), (119, 63, 68, 125), (147, 27, 35, 154), (165, 160, 159, 164), (163, 161, 167, 168), (129, 135, 81, 82), (148, 25, 26, 144), (146, 142, 143, 147), (115, 119, 130, 116), (165, 15, 32, 160), (140, 66, 74, 150), (127, 38, 37, 128), (126, 70, 73, 118), (131, 21, 18, 133), (143, 23, 27, 147), (125, 68, 60, 122), (150, 74, 54, 163), (116, 117, 113, 115), (114, 112, 173, 174), (128, 129, 82, 78, 100, 103), (145, 58, 64, 146), (151, 55, 58, 145, 152, 153), (138, 36, 23, 143), (159, 72, 67, 164), (137, 56, 77, 113), (125, 122, 120, 134), (154, 35, 15, 165), (118, 73, 53, 114), (146, 64, 65, 142), (129, 24, 29, 135), (116, 14, 20, 117), (148, 144, 101, 102), (135, 131, 98, 79, 81), (133, 18, 33, 162), (142, 65, 56, 137), (141, 62, 66, 140), (117, 20, 36, 138), (123, 57, 72, 159), (160, 32, 22, 132), (155, 16, 19, 149), (162, 33, 28, 166), (122, 60, 57, 123), (128, 37, 24, 129), (161, 71, 61, 124), (147, 154, 158, 156, 152, 145, 146), (140, 150, 169, 170), (139, 17, 38, 127), (114, 53, 59, 112), (154, 165, 164, 151, 153, 157, 158), (150, 163, 168, 169), (115, 76, 63, 119), (136, 75, 62, 141), (157, 156, 158), (121, 69, 70, 126), (119, 125, 134, 130), (166, 28, 16, 155), (131, 133, 97, 98), (112, 59, 75, 136), (144, 26, 17, 139), (156, 157, 153, 152), (113, 77, 76, 115), (117, 138, 137, 113), (112, 136, 172, 173), (120, 30, 31, 134), (122, 123, 132, 120), (164, 67, 55, 151), (124, 61, 69, 121), (132, 22, 30, 120), (135, 29, 21, 131), (149, 19, 25, 148), (138, 143, 142, 137), (136, 141, 171, 172), (130, 34, 14, 116), (134, 31, 34, 130), (163, 54, 71, 161), (170, 171, 141, 140), (177, 178, 176, 174, 173, 172, 171, 170, 169, 168, 167, 175), (176, 178, 126, 118), (178, 177, 121, 126), (177, 175, 124, 121), (174, 176, 118, 114), (181, 206, 214, 192, 190), (192, 214, 194, 185, 191), (186, 200, 197, 180), (188, 215, 202, 179), (184, 199, 215, 188), (185, 194, 211, 187), (187, 211, 201, 180), (189, 216, 203, 183), (181, 204, 205, 179), (189, 193, 199, 184), (182, 208, 200, 186), (183, 203, 208, 182), (190, 192, 191), (216, 189, 184, 217), (209, 186, 180, 201), (210, 182, 186, 209), (213, 183, 182, 210), (204, 181, 190, 198), (196, 188, 179, 205), (217, 184, 188, 196), (195, 191, 185, 207), (198, 190, 191, 195), (206, 181, 179, 202), (193, 189, 183, 213), (207, 185, 187, 212), (212, 187, 180, 197), (220, 245, 253, 231, 229), (231, 253, 233, 224, 230), (225, 239, 236, 219), (227, 254, 241, 218), (223, 238, 254, 227), (224, 233, 250, 226), (226, 250, 240, 219), (228, 255, 242, 222), (220, 243, 244, 218), (228, 232, 238, 223), (221, 247, 239, 225), (222, 242, 247, 221), (229, 231, 230), (255, 228, 223, 256), (248, 225, 219, 240), (249, 221, 225, 248), (252, 222, 221, 249), (243, 220, 229, 237), (235, 227, 218, 244), (256, 223, 227, 235), (234, 230, 224, 246), (237, 229, 230, 234), (245, 220, 218, 241), (232, 228, 222, 252), (246, 224, 226, 251), (251, 226, 219, 236), (258, 260, 261, 257), (263, 259, 284, 286), (284, 259, 287, 290), (266, 274, 275, 265), (268, 270, 271, 269), (267, 266, 265, 264), (272, 275, 274, 273), (280, 278, 318, 323), (267, 264, 268, 269), (280, 281, 279, 278), (283, 306, 318, 278), (278, 279, 282, 283), (283, 282, 307, 306), (273, 345, 341, 272), (272, 341, 312, 276, 285, 286, 270, 268, 264, 265, 275), (281, 327, 328, 289, 285, 276, 277, 258, 257, 279), (262, 288, 287, 259, 263), (285, 262, 263, 286), (273, 274, 266, 267, 269, 271, 284, 290, 334, 345), (284, 271, 270, 286), (290, 289, 328, 334), (287, 288, 289, 290), (289, 288, 262, 285), (339, 338, 302, 311), (340, 346, 354, 303), (298, 304, 247, 242), (326, 333, 214, 206), (344, 343, 338, 339), (342, 347, 346, 340), (308, 261, 260, 314), (327, 323, 205, 204), (325, 326, 322, 321), (294, 295, 309, 298), (344, 339, 211, 194), (319, 329, 253, 245), (306, 307, 216, 217), (305, 297, 252, 249), (310, 312, 197, 200), (322, 326, 206, 202), (304, 301, 239, 247), (329, 342, 233, 253), (295, 294, 292, 296), (293, 353, 352, 291), (307, 282, 279, 257, 261, 308), (324, 325, 243, 237), (330, 332, 331, 324, 237, 234), (317, 322, 202, 215), (338, 343, 246, 251), (316, 292, 256, 235), (304, 313, 299, 301), (333, 344, 194, 214), (297, 293, 232, 252), (325, 321, 244, 243), (308, 314, 208, 203), (295, 296, 199, 193), (327, 281, 280, 323), (314, 260, 258, 277, 310), (312, 341, 212, 197), (321, 316, 235, 244), (320, 319, 245, 241), (296, 317, 215, 199), (302, 338, 251, 236), (339, 311, 201, 211), (334, 328, 198, 195), (341, 345, 207, 212), (301, 302, 236, 239), (307, 308, 203, 216), (340, 303, 240, 250), (326, 325, 324, 331, 335, 337, 333), (319, 349, 348, 329), (318, 306, 217, 196), (293, 291, 238, 232), (333, 337, 336, 332, 330, 343, 344), (329, 348, 347, 342), (294, 298, 242, 255), (315, 320, 241, 254), (336, 337, 335), (300, 305, 249, 248), (298, 309, 313, 304), (345, 334, 195, 207), (310, 277, 276, 312), (291, 315, 254, 238), (323, 318, 196, 205), (335, 331, 332, 336), (292, 294, 255, 256), (296, 292, 316, 317), (291, 352, 351, 315), (299, 313, 210, 209), (301, 299, 311, 302), (343, 330, 234, 246), (303, 300, 248, 240), (311, 299, 209, 201), (314, 310, 200, 208), (328, 327, 204, 198), (317, 316, 321, 322), (315, 351, 350, 320), (309, 295, 193, 213), (313, 309, 213, 210), (342, 340, 250, 233), (349, 319, 320, 350), (356, 354, 346, 347, 348, 349, 350, 351, 352, 353, 355, 357), (355, 297, 305, 357), (357, 305, 300, 356), (356, 300, 303, 354), (353, 293, 297, 355), (360, 385, 393, 371, 369), (371, 393, 373, 364, 370), (365, 379, 376, 359), (367, 394, 381, 358), (363, 378, 394, 367), (364, 373, 390, 366), (366, 390, 380, 359), (368, 395, 382, 362), (360, 383, 384, 358), (368, 372, 378, 363), (361, 387, 379, 365), (362, 382, 387, 361), (369, 371, 370), (395, 368, 363, 396), (388, 365, 359, 380), (389, 361, 365, 388), (392, 362, 361, 389), (383, 360, 369, 377), (375, 367, 358, 384), (396, 363, 367, 375), (374, 370, 364, 386), (377, 369, 370, 374), (385, 360, 358, 381), (372, 368, 362, 392), (386, 364, 366, 391), (391, 366, 359, 376), (399, 424, 432, 410, 408), (410, 432, 412, 403, 409), (404, 418, 415, 398), (406, 433, 420, 397), (402, 417, 433, 406), (403, 412, 429, 405), (405, 429, 419, 398), (407, 434, 421, 401), (399, 422, 423, 397), (407, 411, 417, 402), (400, 426, 418, 404), (401, 421, 426, 400), (408, 410, 409), (434, 407, 402, 435), (427, 404, 398, 419), (428, 400, 404, 427), (431, 401, 400, 428), (422, 399, 408, 416), (414, 406, 397, 423), (435, 402, 406, 414), (413, 409, 403, 425), (416, 408, 409, 413), (424, 399, 397, 420), (411, 407, 401, 431), (425, 403, 405, 430), (430, 405, 398, 415), (437, 439, 440, 436), (442, 438, 463, 465), (463, 438, 466, 469), (445, 453, 454, 444), (447, 449, 450, 448), (446, 445, 444, 443), (451, 454, 453, 452), (459, 457, 497, 502), (446, 443, 447, 448), (459, 460, 458, 457), (462, 485, 497, 457), (457, 458, 461, 462), (462, 461, 486, 485), (452, 524, 520, 451), (451, 520, 491, 455, 464, 465, 449, 447, 443, 444, 454), (460, 506, 507, 468, 464, 455, 456, 437, 436, 458), (441, 467, 466, 438, 442), (464, 441, 442, 465), (452, 453, 445, 446, 448, 450, 463, 469, 513, 524), (463, 450, 449, 465), (469, 468, 507, 513), (466, 467, 468, 469), (468, 467, 441, 464), (518, 517, 481, 490), (519, 525, 533, 482), (477, 483, 426, 421), (505, 512, 393, 385), (523, 522, 517, 518), (521, 526, 525, 519), (487, 440, 439, 493), (506, 502, 384, 383), (504, 505, 501, 500), (473, 474, 488, 477), (523, 518, 390, 373), (498, 508, 432, 424), (485, 486, 395, 396), (484, 476, 431, 428), (489, 491, 376, 379), (501, 505, 385, 381), (483, 480, 418, 426), (508, 521, 412, 432), (474, 473, 471, 475), (472, 532, 531, 470), (486, 461, 458, 436, 440, 487), (503, 504, 422, 416), (509, 511, 510, 503, 416, 413), (496, 501, 381, 394), (517, 522, 425, 430), (495, 471, 435, 414), (483, 492, 478, 480), (512, 523, 373, 393), (476, 472, 411, 431), (504, 500, 423, 422), (487, 493, 387, 382), (474, 475, 378, 372), (506, 460, 459, 502), (493, 439, 437, 456, 489), (491, 520, 391, 376), (500, 495, 414, 423), (499, 498, 424, 420), (475, 496, 394, 378), (481, 517, 430, 415), (518, 490, 380, 390), (513, 507, 377, 374), (520, 524, 386, 391), (480, 481, 415, 418), (486, 487, 382, 395), (519, 482, 419, 429), (505, 504, 503, 510, 514, 516, 512), (498, 528, 527, 508), (497, 485, 396, 375), (472, 470, 417, 411), (512, 516, 515, 511, 509, 522, 523), (508, 527, 526, 521), (473, 477, 421, 434), (494, 499, 420, 433), (515, 516, 514), (479, 484, 428, 427), (477, 488, 492, 483), (524, 513, 374, 386), (489, 456, 455, 491), (470, 494, 433, 417), (502, 497, 375, 384), (514, 510, 511, 515), (471, 473, 434, 435), (475, 471, 495, 496), (470, 531, 530, 494), (478, 492, 389, 388), (480, 478, 490, 481), (522, 509, 413, 425), (482, 479, 427, 419), (490, 478, 388, 380), (493, 489, 379, 387), (507, 506, 383, 377), (496, 495, 500, 501), (494, 530, 529, 499), (488, 474, 372, 392), (492, 488, 392, 389), (521, 519, 429, 412), (528, 498, 499, 529), (535, 533, 525, 526, 527, 528, 529, 530, 531, 532, 534, 536), (534, 476, 484, 536), (536, 484, 479, 535), (535, 479, 482, 533), (532, 472, 476, 534), (539, 548, 550, 572, 564), (550, 549, 543, 552, 572), (544, 538, 555, 558), (546, 537, 560, 573), (542, 546, 573, 557), (543, 545, 569, 552), (545, 538, 559, 569), (547, 541, 561, 574), (539, 537, 563, 562), (547, 542, 557, 551), (540, 544, 558, 566), (541, 540, 566, 561), (548, 549, 550), (574, 575, 542, 547), (567, 559, 538, 544), (568, 567, 544, 540), (571, 568, 540, 541), (562, 556, 548, 539), (554, 563, 537, 546), (575, 554, 546, 542), (553, 565, 543, 549), (556, 553, 549, 548), (564, 560, 537, 539), (551, 571, 541, 547), (565, 570, 545, 543), (570, 555, 538, 545), (578, 587, 589, 611, 603), (589, 588, 582, 591, 611), (583, 577, 594, 597), (585, 576, 599, 612), (581, 585, 612, 596), (582, 584, 608, 591), (584, 577, 598, 608), (586, 580, 600, 613), (578, 576, 602, 601), (586, 581, 596, 590), (579, 583, 597, 605), (580, 579, 605, 600), (587, 588, 589), (613, 614, 581, 586), (606, 598, 577, 583), (607, 606, 583, 579), (610, 607, 579, 580), (601, 595, 587, 578), (593, 602, 576, 585), (614, 593, 585, 581), (592, 604, 582, 588), (595, 592, 588, 587), (603, 599, 576, 578), (590, 610, 580, 586), (604, 609, 584, 582), (609, 594, 577, 584), (616, 615, 619, 618), (621, 644, 642, 617), (642, 648, 645, 617), (624, 623, 633, 632), (626, 627, 629, 628), (625, 622, 623, 624), (630, 631, 632, 633), (638, 681, 676, 636), (625, 627, 626, 622), (638, 636, 637, 639), (641, 636, 676, 664), (636, 641, 640, 637), (641, 664, 665, 640), (631, 630, 699, 703), (630, 633, 623, 622, 626, 628, 644, 643, 634, 670, 699), (639, 637, 615, 616, 635, 634, 643, 647, 686, 685), (620, 621, 617, 645, 646), (643, 644, 621, 620), (631, 703, 692, 648, 642, 629, 627, 625, 624, 632), (642, 644, 628, 629), (648, 692, 686, 647), (645, 648, 647, 646), (647, 643, 620, 646), (697, 669, 660, 696), (698, 661, 712, 704), (656, 600, 605, 662), (684, 564, 572, 691), (702, 697, 696, 701), (700, 698, 704, 705), (666, 672, 618, 619), (685, 562, 563, 681), (683, 679, 680, 684), (652, 656, 667, 653), (702, 552, 569, 697), (677, 603, 611, 687), (664, 575, 574, 665), (663, 607, 610, 655), (668, 558, 555, 670), (680, 560, 564, 684), (662, 605, 597, 659), (687, 611, 591, 700), (653, 654, 650, 652), (651, 649, 710, 711), (665, 666, 619, 615, 637, 640), (682, 595, 601, 683), (688, 592, 595, 682, 689, 690), (675, 573, 560, 680), (696, 609, 604, 701), (674, 593, 614, 650), (662, 659, 657, 671), (691, 572, 552, 702), (655, 610, 590, 651), (683, 601, 602, 679), (666, 561, 566, 672), (653, 551, 557, 654), (685, 681, 638, 639), (672, 668, 635, 616, 618), (670, 555, 570, 699), (679, 602, 593, 674), (678, 599, 603, 677), (654, 557, 573, 675), (660, 594, 609, 696), (697, 569, 559, 669), (692, 553, 556, 686), (699, 570, 565, 703), (659, 597, 594, 660), (665, 574, 561, 666), (698, 608, 598, 661), (684, 691, 695, 693, 689, 682, 683), (677, 687, 706, 707), (676, 554, 575, 664), (651, 590, 596, 649), (691, 702, 701, 688, 690, 694, 695), (687, 700, 705, 706), (652, 613, 600, 656), (673, 612, 599, 678), (694, 693, 695), (658, 606, 607, 663), (656, 662, 671, 667), (703, 565, 553, 692), (668, 670, 634, 635), (649, 596, 612, 673), (681, 563, 554, 676), (693, 694, 690, 689), (650, 614, 613, 652), (654, 675, 674, 650), (649, 673, 709, 710), (657, 567, 568, 671), (659, 660, 669, 657), (701, 604, 592, 688), (661, 598, 606, 658), (669, 559, 567, 657), (672, 566, 558, 668), (686, 556, 562, 685), (675, 680, 679, 674), (673, 678, 708, 709), (667, 571, 551, 653), (671, 568, 571, 667), (700, 591, 608, 698), (707, 708, 678, 677), (714, 715, 713, 711, 710, 709, 708, 707, 706, 705, 704, 712), (713, 715, 663, 655), (715, 714, 658, 663), (714, 712, 661, 658), (711, 713, 655, 651)])
me_bc_shape.polygons.foreach_set('use_smooth', [1, 1, 1, 1, 1, 1, 1, 1, 1, 1, 1, 1, 1, 1, 1, 1, 1, 1, 1, 1, 1, 1, 1, 1, 1, 1, 1, 1, 1, 1, 1, 1, 1, 1, 1, 1, 1, 1, 1, 1, 1, 1, 1, 1, 1, 1, 1, 1, 1, 1, 1, 1, 1, 1, 1, 1, 1, 1, 1, 1, 1, 1, 1, 1, 1, 1, 1, 1, 1, 1, 1, 1, 1, 1, 1, 1, 1, 1, 1, 1, 1, 1, 1, 1, 1, 1, 1, 1, 1, 1, 1, 1, 1, 1, 1, 1, 1, 1, 1, 1, 1, 1, 1, 1, 1, 1, 1, 1, 1, 1, 1, 1, 1, 1, 1, 1, 1, 1, 1, 1, 1, 1, 1, 1, 1, 1, 1, 1, 1, 1, 1, 1, 1, 1, 1, 1, 1, 1, 1, 1, 1, 1, 1, 1, 1, 1, 1, 1, 1, 1, 1, 1, 0, 1, 1, 1, 1, 1, 1, 1, 1, 1, 1, 1, 1, 1, 1, 1, 1, 1, 1, 1, 1, 1, 1, 1, 1, 1, 1, 1, 1, 1, 1, 1, 1, 1, 1, 1, 1, 1, 1, 1, 1, 1, 1, 1, 1, 1, 1, 1, 1, 1, 1, 1, 1, 1, 1, 1, 1, 1, 1, 1, 1, 1, 1, 1, 1, 1, 1, 1, 1, 1, 1, 1, 1, 1, 1, 1, 1, 1, 1, 1, 1, 1, 1, 1, 1, 1, 1, 1, 1, 1, 1, 1, 1, 1, 1, 1, 1, 1, 1, 1, 1, 1, 1, 1, 1, 1, 1, 1, 1, 1, 1, 1, 1, 1, 1, 1, 1, 1, 1, 1, 1, 1, 1, 1, 1, 1, 1, 1, 1, 1, 1, 1, 1, 1, 1, 1, 1, 1, 1, 1, 1, 1, 1, 1, 1, 1, 1, 1, 1, 1, 1, 1, 1, 1, 1, 1, 1, 0, 1, 1, 1, 1, 1, 1, 1, 1, 1, 1, 1, 1, 1, 1, 1, 1, 1, 1, 1, 1, 1, 1, 1, 1, 1, 1, 1, 1, 1, 1, 1, 1, 1, 1, 1, 1, 1, 1, 1, 1, 1, 1, 1, 1, 1, 1, 1, 1, 1, 1, 1, 1, 1, 1, 1, 1, 1, 1, 1, 1, 1, 1, 1, 1, 1, 1, 1, 1, 1, 1, 1, 1, 1, 1, 1, 1, 1, 1, 1, 1, 1, 1, 1, 1, 1, 1, 1, 1, 1, 1, 1, 1, 1, 1, 1, 1, 1, 1, 1, 1, 1, 1, 1, 1, 1, 1, 1, 1, 1, 1, 1, 1, 1, 1, 1, 1, 1, 1, 1, 1, 1, 1, 1, 1, 1, 1, 1, 1, 1, 1, 1, 1, 1, 1, 1, 1, 1, 1, 1, 1, 1, 1, 1, 1, 1, 1, 1, 1, 1, 1, 1, 1, 1, 1, 1, 1, 0, 1, 1, 1, 1, 1, 1, 1, 1, 1, 1, 1, 1, 1, 1, 1, 1, 1, 1, 1, 1, 1, 1, 1, 1, 1, 1, 1, 1, 1, 1, 1, 1, 1, 1, 1, 1, 1, 1, 1, 1, 1, 1, 1, 1, 1, 1, 1, 1, 1, 1, 1, 1, 1, 1, 1, 1, 1, 1, 1, 1, 1, 1, 1, 1, 1, 1, 1, 1, 1, 1, 1, 1, 1, 1, 1, 1, 1, 1, 1, 1, 1, 1, 1, 1, 1, 1, 1, 1, 1, 1, 1, 1, 1, 1, 1, 1, 1, 1, 1, 1, 1, 1, 1, 1, 1, 1, 1, 1, 1, 1, 1, 1, 1, 1, 1, 1, 1, 1, 1, 1, 1, 1, 1, 1, 1, 1, 1, 1, 1, 1, 1, 1, 1, 1, 1, 1, 1, 1, 1, 1, 1, 1, 1, 1, 1, 1, 1, 1, 1, 1, 1, 1, 1, 1, 1, 1, 0, 1, 1, 1, 1])
_k = set([(0, 23), (0, 26), (1, 18), (1, 22), (2, 25), (2, 27), (3, 29), (3, 31), (4, 24), (4, 34), (5, 20), (5, 38), (6, 15), (6, 28), (7, 21), (7, 30), (8, 32), (8, 33), (9, 17), (9, 36), (10, 14), (10, 37), (11, 12), (11, 13), (11, 19), (12, 13), (12, 16), (13, 35), (39, 62), (39, 65), (40, 57), (40, 61), (41, 64), (41, 66), (42, 68), (42, 70), (43, 63), (43, 73), (44, 59), (44, 77), (45, 54), (45, 67), (46, 60), (46, 69), (47, 71), (47, 72), (48, 56), (48, 75), (49, 53), (49, 76), (50, 51), (50, 52), (50, 58), (51, 52), (51, 55), (52, 74), (78, 79), (78, 82), (78, 100), (79, 81), (79, 98), (80, 84), (80, 105), (80, 108), (81, 82), (81, 135), (82, 129), (83, 84), (83, 106), (83, 109), (84, 107), (85, 86), (85, 88), (85, 89), (86, 87), (86, 96), (87, 88), (87, 95), (88, 90), (89, 90), (89, 91), (90, 92), (91, 92), (91, 107), (92, 105), (93, 94), (93, 96), (93, 162), (94, 95), (94, 166), (95, 96), (97, 106), (97, 133), (98, 131), (99, 101), (99, 104), (99, 139), (100, 102), (100, 103), (101, 102), (101, 144), (102, 148), (103, 104), (103, 128), (104, 127), (108, 109), (108, 111), (109, 110), (110, 149), (111, 155), (112, 173), (113, 117), (114, 174), (115, 116), (118, 176), (119, 130), (120, 122), (121, 177), (123, 132), (124, 175), (125, 134), (126, 178), (136, 172), (137, 138), (140, 170), (141, 171), (142, 143), (146, 147), (150, 169), (154, 158), (156, 157), (159, 160), (161, 167), (163, 168), (164, 165), (179, 202), (179, 205), (180, 197), (180, 201), (181, 204), (181, 206), (182, 208), (182, 210), (183, 203), (183, 213), (184, 199), (184, 217), (185, 194), (185, 207), (186, 200), (186, 209), (187, 211), (187, 212), (188, 196), (188, 215), (189, 193), (189, 216), (190, 191), (190, 192), (190, 198), (191, 192), (191, 195), (192, 214), (218, 241), (218, 244), (219, 236), (219, 240), (220, 243), (220, 245), (221, 247), (221, 249), (222, 242), (222, 252), (223, 238), (223, 256), (224, 233), (224, 246), (225, 239), (225, 248), (226, 250), (226, 251), (227, 235), (227, 254), (228, 232), (228, 255), (229, 230), (229, 231), (229, 237), (230, 231), (230, 234), (231, 253), (257, 258), (257, 261), (257, 279), (258, 260), (258, 277), (259, 263), (259, 284), (259, 287), (260, 261), (260, 314), (261, 308), (262, 263), (262, 285), (262, 288), (263, 286), (264, 265), (264, 267), (264, 268), (265, 266), (265, 275), (266, 267), (266, 274), (267, 269), (268, 269), (268, 270), (269, 271), (270, 271), (270, 286), (271, 284), (272, 273), (272, 275), (272, 341), (273, 274), (273, 345), (274, 275), (276, 285), (276, 312), (277, 310), (278, 280), (278, 283), (278, 318), (279, 281), (279, 282), (280, 281), (280, 323), (281, 327), (282, 283), (282, 307), (283, 306), (287, 288), (287, 290), (288, 289), (289, 328), (290, 334), (291, 352), (292, 296), (293, 353), (294, 295), (297, 355), (298, 309), (299, 301), (300, 356), (302, 311), (303, 354), (304, 313), (305, 357), (315, 351), (316, 317), (319, 349), (320, 350), (321, 322), (325, 326), (329, 348), (333, 337), (335, 336), (338, 339), (340, 346), (342, 347), (343, 344), (358, 381), (358, 384), (359, 376), (359, 380), (360, 383), (360, 385), (361, 387), (361, 389), (362, 382), (362, 392), (363, 378), (363, 396), (364, 373), (364, 386), (365, 379), (365, 388), (366, 390), (366, 391), (367, 375), (367, 394), (368, 372), (368, 395), (369, 370), (369, 371), (369, 377), (370, 371), (370, 374), (371, 393), (397, 420), (397, 423), (398, 415), (398, 419), (399, 422), (399, 424), (400, 426), (400, 428), (401, 421), (401, 431), (402, 417), (402, 435), (403, 412), (403, 425), (404, 418), (404, 427), (405, 429), (405, 430), (406, 414), (406, 433), (407, 411), (407, 434), (408, 409), (408, 410), (408, 416), (409, 410), (409, 413), (410, 432), (436, 437), (436, 440), (436, 458), (437, 439), (437, 456), (438, 442), (438, 463), (438, 466), (439, 440), (439, 493), (440, 487), (441, 442), (441, 464), (441, 467), (442, 465), (443, 444), (443, 446), (443, 447), (444, 445), (444, 454), (445, 446), (445, 453), (446, 448), (447, 448), (447, 449), (448, 450), (449, 450), (449, 465), (450, 463), (451, 452), (451, 454), (451, 520), (452, 453), (452, 524), (453, 454), (455, 464), (455, 491), (456, 489), (457, 459), (457, 462), (457, 497), (458, 460), (458, 461), (459, 460), (459, 502), (460, 506), (461, 462), (461, 486), (462, 485), (466, 467), (466, 469), (467, 468), (468, 507), (469, 513), (470, 531), (471, 475), (472, 532), (473, 474), (476, 534), (477, 488), (478, 480), (479, 535), (481, 490), (482, 533), (483, 492), (484, 536), (494, 530), (495, 496), (498, 528), (499, 529), (500, 501), (504, 505), (508, 527), (512, 516), (514, 515), (517, 518), (519, 525), (521, 526), (522, 523), (537, 560), (537, 563), (538, 555), (538, 559), (539, 562), (539, 564), (540, 566), (540, 568), (541, 561), (541, 571), (542, 557), (542, 575), (543, 552), (543, 565), (544, 558), (544, 567), (545, 569), (545, 570), (546, 554), (546, 573), (547, 551), (547, 574), (548, 549), (548, 550), (548, 556), (549, 550), (549, 553), (550, 572), (576, 599), (576, 602), (577, 594), (577, 598), (578, 601), (578, 603), (579, 605), (579, 607), (580, 600), (580, 610), (581, 596), (581, 614), (582, 591), (582, 604), (583, 597), (583, 606), (584, 608), (584, 609), (585, 593), (585, 612), (586, 590), (586, 613), (587, 588), (587, 589), (587, 595), (588, 589), (588, 592), (589, 611), (615, 616), (615, 619), (615, 637), (616, 618), (616, 635), (617, 621), (617, 642), (617, 645), (618, 619), (618, 672), (619, 666), (620, 621), (620, 643), (620, 646), (621, 644), (622, 623), (622, 625), (622, 626), (623, 624), (623, 633), (624, 625), (624, 632), (625, 627), (626, 627), (626, 628), (627, 629), (628, 629), (628, 644), (629, 642), (630, 631), (630, 633), (630, 699), (631, 632), (631, 703), (632, 633), (634, 643), (634, 670), (635, 668), (636, 638), (636, 641), (636, 676), (637, 639), (637, 640), (638, 639), (638, 681), (639, 685), (640, 641), (640, 665), (641, 664), (645, 646), (645, 648), (646, 647), (647, 686), (648, 692), (649, 710), (650, 654), (651, 711), (652, 653), (655, 713), (656, 667), (657, 659), (658, 714), (660, 669), (661, 712), (662, 671), (663, 715), (673, 709), (674, 675), (677, 707), (678, 708), (679, 680), (683, 684), (687, 706), (691, 695), (693, 694), (696, 697), (698, 704), (700, 705), (701, 702)])
me_bc_shape.attributes.new('sharp_edge', 'BOOLEAN', 'EDGE').data.foreach_set('value', [ (min(e.vertices), max(e.vertices)) in _k for e in me_bc_shape.edges])
me_bc_shape.use_remesh_preserve_volume = False
me_bc_shape.use_remesh_preserve_attributes = False
me_bc_shape.use_mirror_vertex_groups = False
me_bc_shape.update()
me_plane = bpy.data.meshes.new('Plane')
me_plane.from_pydata([(-0.9079, 0.3601, -0.03124), (-0.5778, 0.3601, -0.03124), (-0.9079, 0.3911, -0.07273), (-0.5778, 0.3911, -0.07273)], [], [(0, 1, 3, 2)])
me_plane.materials.append(mat_litecolor)
me_plane.use_remesh_preserve_volume = False
me_plane.use_remesh_preserve_attributes = False
me_plane.use_mirror_vertex_groups = False
me_plane.update()

# ---- objects
ob_plane_001 = bpy.data.objects.new('Plane.001', me_plane_001)
ob_bc_shape = bpy.data.objects.new('BC-shape', me_bc_shape)
ob_plane = bpy.data.objects.new('Plane', me_plane)

# ---- transforms, parenting, visibility, modifiers, constraints
ob_plane_001.location = (0.0, 0.0, 0.0)
ob_plane_001.hide_render = True
ob_plane_001.visible_camera = False
ob_plane_001.visible_diffuse = False
ob_plane_001.visible_glossy = False
ob_plane_001.visible_transmission = False
ob_plane_001.visible_volume_scatter = False
ob_plane_001.visible_shadow = False
ob_plane_001.display_type = 'WIRE'
ob_plane_001.show_wire = True
ob_plane_001.show_all_edges = True
ob_plane_001.lineart.crease_threshold = 0.0
ob_bc_shape.parent = ob_plane_001
ob_bc_shape.location = (0.0, 0.0, 0.0)
ob_bc_shape.scale = (0.7493, 0.7493, 0.7493)
ob_bc_shape.hide_render = True
ob_bc_shape.visible_camera = False
ob_bc_shape.visible_diffuse = False
ob_bc_shape.visible_glossy = False
ob_bc_shape.visible_transmission = False
ob_bc_shape.visible_volume_scatter = False
ob_bc_shape.visible_shadow = False
ob_bc_shape.display_type = 'WIRE'
ob_bc_shape.show_wire = True
ob_bc_shape.show_all_edges = True
ob_bc_shape.lineart.crease_threshold = 0.0
_m = ob_bc_shape.modifiers.new('Auto Smooth', 'NODES')
_m.node_group = ng_auto_smooth
_gi = [s.identifier for s in ng_auto_smooth.interface.items_tree if s.item_type == 'SOCKET' and s.in_out == 'INPUT']
_m[_gi[1]] = 1.047  # Angle
ob_plane.parent = ob_bc_shape
ob_plane.matrix_parent_inverse = Matrix(((1.335, 0.0, 0.0, 0.0), (0.0, 1.335, 0.0, 0.0), (0.0, 0.0, 1.335, 0.0), (0.0, 0.0, 0.0, 1.0)))
ob_plane.location = (0.0, 0.0, 0.0)
ob_plane.scale = (0.7493, 0.7493, 0.7493)
ob_plane.display_type = 'SOLID'
ob_plane.lineart.crease_threshold = 0.0
_m = ob_plane.modifiers.new('Solidify', 'SOLIDIFY')
_m.thickness = 0.028
_m.use_even_offset = True
_m.use_quality_normals = True
_m.nonmanifold_thickness_mode = 'FIXED'
_m.nonmanifold_merge_threshold = 0.0003
_m = ob_plane.modifiers.new('hops_mirror_via_active', 'MIRROR')
_m.use_axis = (True, True, False)
_m.use_clip = True
_m.use_mirror_u = True
_m.mirror_object = ob_bc_shape

# ---- collection membership
col_collection_1.objects.link(ob_plane_001)
col_collection_1.objects.link(ob_bc_shape)
col_collection_1.objects.link(ob_plane)

# ---- scene / render settings (as saved in the file)
scene.frame_start = 1; scene.frame_end = 100; scene.frame_set(1)
scene.render.engine = 'CYCLES'
scene.render.image_settings.color_depth = '16'
scene.render.image_settings.compression = 90
scene.render.resolution_x = 1024
scene.render.resolution_y = 1024
scene.render.resolution_percentage = 50
scene.render.dither_intensity = 0.0
scene.render.use_simplify = True
scene.render.use_persistent_data = True
scene.cycles.use_denoising = False
scene.cycles.samples = 100
scene.cycles.sampling_pattern = 'TABULATED_SOBOL'
scene.cycles.light_sampling_threshold = 0.0
scene.cycles.use_adaptive_sampling = False
scene.cycles.use_light_tree = False
scene.cycles.caustics_reflective = False
scene.cycles.caustics_refractive = False
scene.cycles.blur_glossy = 4.0
scene.cycles.max_bounces = 4
scene.cycles.transmission_bounces = 4
scene.cycles.volume_bounces = 2
scene.cycles.transparent_max_bounces = 4
scene.cycles.use_animated_seed = True
scene.cycles.sample_clamp_direct = 4.0
scene.cycles.sample_clamp_indirect = 2.0
scene.cycles.debug_bvh_type = 'STATIC_BVH'
scene.view_settings.view_transform = 'Standard'
bpy.context.view_layer.update()

# ---- added for rendering (the .blend has no active camera): camera
cam_auto = bpy.data.cameras.new('AutoCamera')
cam_auto.lens = 50.0
cam_auto.sensor_width = 36.0
cam_auto.clip_end = 1000.0
ob_auto_camera = bpy.data.objects.new('AutoCamera', cam_auto)
scene.collection.objects.link(ob_auto_camera)
ob_auto_camera.location = (1.3713, -1.64556, 1.0518)
ob_auto_camera.rotation_euler = (1.09748, -7.21219e-08, 0.694738)
scene.camera = ob_auto_camera
bpy.context.view_layer.update()
